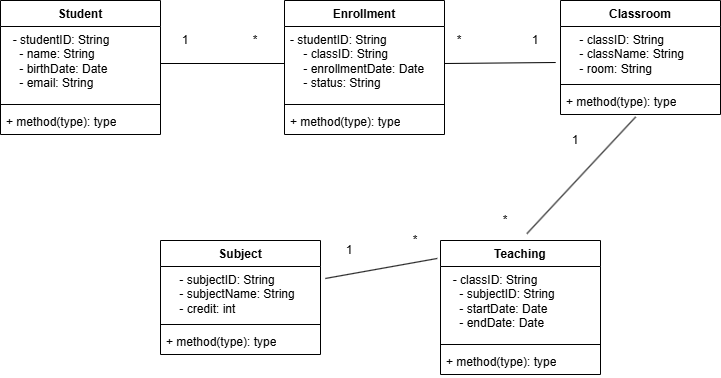

The diagram above was exported from draw.io. Its source (the exported page's mxGraphModel, read from the mxfile embedded in the PNG):
<mxGraphModel dx="1042" dy="630" grid="1" gridSize="10" guides="1" tooltips="1" connect="1" arrows="1" fold="1" page="1" pageScale="1" pageWidth="827" pageHeight="1169" math="0" shadow="0">
  <root>
    <mxCell id="0" />
    <mxCell id="1" parent="0" />
    <mxCell id="l6SHB8A5MtznRuzFUQ9G-1" value="Student" style="swimlane;fontStyle=1;align=center;verticalAlign=top;childLayout=stackLayout;horizontal=1;startSize=26;horizontalStack=0;resizeParent=1;resizeParentMax=0;resizeLast=0;collapsible=1;marginBottom=0;whiteSpace=wrap;html=1;" vertex="1" parent="1">
      <mxGeometry x="50" y="80" width="160" height="134" as="geometry" />
    </mxCell>
    <mxCell id="l6SHB8A5MtznRuzFUQ9G-2" value="&lt;div&gt;&amp;nbsp; - studentID: String&lt;/div&gt;&lt;div&gt;&amp;nbsp; &amp;nbsp; - name: String&lt;/div&gt;&lt;div&gt;&amp;nbsp; &amp;nbsp; - birthDate: Date&lt;/div&gt;&lt;div&gt;&amp;nbsp; &amp;nbsp; - email: String&lt;/div&gt;" style="text;strokeColor=none;fillColor=none;align=left;verticalAlign=top;spacingLeft=4;spacingRight=4;overflow=hidden;rotatable=0;points=[[0,0.5],[1,0.5]];portConstraint=eastwest;whiteSpace=wrap;html=1;" vertex="1" parent="l6SHB8A5MtznRuzFUQ9G-1">
      <mxGeometry y="26" width="160" height="74" as="geometry" />
    </mxCell>
    <mxCell id="l6SHB8A5MtznRuzFUQ9G-3" value="" style="line;strokeWidth=1;fillColor=none;align=left;verticalAlign=middle;spacingTop=-1;spacingLeft=3;spacingRight=3;rotatable=0;labelPosition=right;points=[];portConstraint=eastwest;strokeColor=inherit;" vertex="1" parent="l6SHB8A5MtznRuzFUQ9G-1">
      <mxGeometry y="100" width="160" height="8" as="geometry" />
    </mxCell>
    <mxCell id="l6SHB8A5MtznRuzFUQ9G-4" value="+ method(type): type" style="text;strokeColor=none;fillColor=none;align=left;verticalAlign=top;spacingLeft=4;spacingRight=4;overflow=hidden;rotatable=0;points=[[0,0.5],[1,0.5]];portConstraint=eastwest;whiteSpace=wrap;html=1;" vertex="1" parent="l6SHB8A5MtznRuzFUQ9G-1">
      <mxGeometry y="108" width="160" height="26" as="geometry" />
    </mxCell>
    <mxCell id="l6SHB8A5MtznRuzFUQ9G-5" value="Enrollment" style="swimlane;fontStyle=1;align=center;verticalAlign=top;childLayout=stackLayout;horizontal=1;startSize=26;horizontalStack=0;resizeParent=1;resizeParentMax=0;resizeLast=0;collapsible=1;marginBottom=0;whiteSpace=wrap;html=1;" vertex="1" parent="1">
      <mxGeometry x="334" y="80" width="160" height="134" as="geometry" />
    </mxCell>
    <mxCell id="l6SHB8A5MtznRuzFUQ9G-6" value="&lt;div&gt;- studentID: String&lt;/div&gt;&lt;div&gt;&amp;nbsp; &amp;nbsp; - classID: String&lt;/div&gt;&lt;div&gt;&amp;nbsp; &amp;nbsp; - enrollmentDate: Date&lt;/div&gt;&lt;div&gt;&amp;nbsp; &amp;nbsp; - status: String&lt;/div&gt;" style="text;strokeColor=none;fillColor=none;align=left;verticalAlign=top;spacingLeft=4;spacingRight=4;overflow=hidden;rotatable=0;points=[[0,0.5],[1,0.5]];portConstraint=eastwest;whiteSpace=wrap;html=1;" vertex="1" parent="l6SHB8A5MtznRuzFUQ9G-5">
      <mxGeometry y="26" width="160" height="74" as="geometry" />
    </mxCell>
    <mxCell id="l6SHB8A5MtznRuzFUQ9G-7" value="" style="line;strokeWidth=1;fillColor=none;align=left;verticalAlign=middle;spacingTop=-1;spacingLeft=3;spacingRight=3;rotatable=0;labelPosition=right;points=[];portConstraint=eastwest;strokeColor=inherit;" vertex="1" parent="l6SHB8A5MtznRuzFUQ9G-5">
      <mxGeometry y="100" width="160" height="8" as="geometry" />
    </mxCell>
    <mxCell id="l6SHB8A5MtznRuzFUQ9G-8" value="+ method(type): type" style="text;strokeColor=none;fillColor=none;align=left;verticalAlign=top;spacingLeft=4;spacingRight=4;overflow=hidden;rotatable=0;points=[[0,0.5],[1,0.5]];portConstraint=eastwest;whiteSpace=wrap;html=1;" vertex="1" parent="l6SHB8A5MtznRuzFUQ9G-5">
      <mxGeometry y="108" width="160" height="26" as="geometry" />
    </mxCell>
    <mxCell id="l6SHB8A5MtznRuzFUQ9G-10" value="Classroom" style="swimlane;fontStyle=1;align=center;verticalAlign=top;childLayout=stackLayout;horizontal=1;startSize=26;horizontalStack=0;resizeParent=1;resizeParentMax=0;resizeLast=0;collapsible=1;marginBottom=0;whiteSpace=wrap;html=1;" vertex="1" parent="1">
      <mxGeometry x="610" y="80" width="160" height="114" as="geometry" />
    </mxCell>
    <mxCell id="l6SHB8A5MtznRuzFUQ9G-11" value="&lt;div&gt;&amp;nbsp; &amp;nbsp; - classID: String&lt;/div&gt;&lt;div&gt;&amp;nbsp; &amp;nbsp; - className: String&lt;/div&gt;&lt;div&gt;&amp;nbsp; &amp;nbsp; - room: String&lt;/div&gt;" style="text;strokeColor=none;fillColor=none;align=left;verticalAlign=top;spacingLeft=4;spacingRight=4;overflow=hidden;rotatable=0;points=[[0,0.5],[1,0.5]];portConstraint=eastwest;whiteSpace=wrap;html=1;" vertex="1" parent="l6SHB8A5MtznRuzFUQ9G-10">
      <mxGeometry y="26" width="160" height="54" as="geometry" />
    </mxCell>
    <mxCell id="l6SHB8A5MtznRuzFUQ9G-12" value="" style="line;strokeWidth=1;fillColor=none;align=left;verticalAlign=middle;spacingTop=-1;spacingLeft=3;spacingRight=3;rotatable=0;labelPosition=right;points=[];portConstraint=eastwest;strokeColor=inherit;" vertex="1" parent="l6SHB8A5MtznRuzFUQ9G-10">
      <mxGeometry y="80" width="160" height="8" as="geometry" />
    </mxCell>
    <mxCell id="l6SHB8A5MtznRuzFUQ9G-13" value="+ method(type): type" style="text;strokeColor=none;fillColor=none;align=left;verticalAlign=top;spacingLeft=4;spacingRight=4;overflow=hidden;rotatable=0;points=[[0,0.5],[1,0.5]];portConstraint=eastwest;whiteSpace=wrap;html=1;" vertex="1" parent="l6SHB8A5MtznRuzFUQ9G-10">
      <mxGeometry y="88" width="160" height="26" as="geometry" />
    </mxCell>
    <mxCell id="l6SHB8A5MtznRuzFUQ9G-14" value="Teaching" style="swimlane;fontStyle=1;align=center;verticalAlign=top;childLayout=stackLayout;horizontal=1;startSize=26;horizontalStack=0;resizeParent=1;resizeParentMax=0;resizeLast=0;collapsible=1;marginBottom=0;whiteSpace=wrap;html=1;" vertex="1" parent="1">
      <mxGeometry x="490" y="320" width="160" height="134" as="geometry" />
    </mxCell>
    <mxCell id="l6SHB8A5MtznRuzFUQ9G-15" value="&lt;div&gt;&amp;nbsp; - classID: String&lt;/div&gt;&lt;div&gt;&amp;nbsp; &amp;nbsp; - subjectID: String&lt;/div&gt;&lt;div&gt;&amp;nbsp; &amp;nbsp; - startDate: Date&lt;/div&gt;&lt;div&gt;&amp;nbsp; &amp;nbsp; - endDate: Date&lt;/div&gt;" style="text;strokeColor=none;fillColor=none;align=left;verticalAlign=top;spacingLeft=4;spacingRight=4;overflow=hidden;rotatable=0;points=[[0,0.5],[1,0.5]];portConstraint=eastwest;whiteSpace=wrap;html=1;" vertex="1" parent="l6SHB8A5MtznRuzFUQ9G-14">
      <mxGeometry y="26" width="160" height="74" as="geometry" />
    </mxCell>
    <mxCell id="l6SHB8A5MtznRuzFUQ9G-16" value="" style="line;strokeWidth=1;fillColor=none;align=left;verticalAlign=middle;spacingTop=-1;spacingLeft=3;spacingRight=3;rotatable=0;labelPosition=right;points=[];portConstraint=eastwest;strokeColor=inherit;" vertex="1" parent="l6SHB8A5MtznRuzFUQ9G-14">
      <mxGeometry y="100" width="160" height="8" as="geometry" />
    </mxCell>
    <mxCell id="l6SHB8A5MtznRuzFUQ9G-17" value="+ method(type): type" style="text;strokeColor=none;fillColor=none;align=left;verticalAlign=top;spacingLeft=4;spacingRight=4;overflow=hidden;rotatable=0;points=[[0,0.5],[1,0.5]];portConstraint=eastwest;whiteSpace=wrap;html=1;" vertex="1" parent="l6SHB8A5MtznRuzFUQ9G-14">
      <mxGeometry y="108" width="160" height="26" as="geometry" />
    </mxCell>
    <mxCell id="l6SHB8A5MtznRuzFUQ9G-18" value="Subject" style="swimlane;fontStyle=1;align=center;verticalAlign=top;childLayout=stackLayout;horizontal=1;startSize=26;horizontalStack=0;resizeParent=1;resizeParentMax=0;resizeLast=0;collapsible=1;marginBottom=0;whiteSpace=wrap;html=1;" vertex="1" parent="1">
      <mxGeometry x="210" y="320" width="160" height="114" as="geometry" />
    </mxCell>
    <mxCell id="l6SHB8A5MtznRuzFUQ9G-19" value="&lt;div&gt;&amp;nbsp; &amp;nbsp; - subjectID: String&lt;/div&gt;&lt;div&gt;&amp;nbsp; &amp;nbsp; - subjectName: String&lt;/div&gt;&lt;div&gt;&amp;nbsp; &amp;nbsp; - credit: int&lt;/div&gt;" style="text;strokeColor=none;fillColor=none;align=left;verticalAlign=top;spacingLeft=4;spacingRight=4;overflow=hidden;rotatable=0;points=[[0,0.5],[1,0.5]];portConstraint=eastwest;whiteSpace=wrap;html=1;" vertex="1" parent="l6SHB8A5MtznRuzFUQ9G-18">
      <mxGeometry y="26" width="160" height="54" as="geometry" />
    </mxCell>
    <mxCell id="l6SHB8A5MtznRuzFUQ9G-20" value="" style="line;strokeWidth=1;fillColor=none;align=left;verticalAlign=middle;spacingTop=-1;spacingLeft=3;spacingRight=3;rotatable=0;labelPosition=right;points=[];portConstraint=eastwest;strokeColor=inherit;" vertex="1" parent="l6SHB8A5MtznRuzFUQ9G-18">
      <mxGeometry y="80" width="160" height="8" as="geometry" />
    </mxCell>
    <mxCell id="l6SHB8A5MtznRuzFUQ9G-21" value="+ method(type): type" style="text;strokeColor=none;fillColor=none;align=left;verticalAlign=top;spacingLeft=4;spacingRight=4;overflow=hidden;rotatable=0;points=[[0,0.5],[1,0.5]];portConstraint=eastwest;whiteSpace=wrap;html=1;" vertex="1" parent="l6SHB8A5MtznRuzFUQ9G-18">
      <mxGeometry y="88" width="160" height="26" as="geometry" />
    </mxCell>
    <mxCell id="l6SHB8A5MtznRuzFUQ9G-22" value="" style="endArrow=none;html=1;rounded=0;entryX=0;entryY=0.5;entryDx=0;entryDy=0;exitX=1;exitY=0.5;exitDx=0;exitDy=0;" edge="1" parent="1" source="l6SHB8A5MtznRuzFUQ9G-2" target="l6SHB8A5MtznRuzFUQ9G-6">
      <mxGeometry width="50" height="50" relative="1" as="geometry">
        <mxPoint x="220" y="170" as="sourcePoint" />
        <mxPoint x="270" y="120" as="targetPoint" />
      </mxGeometry>
    </mxCell>
    <mxCell id="l6SHB8A5MtznRuzFUQ9G-23" value="" style="endArrow=none;html=1;rounded=0;entryX=-0.03;entryY=0.667;entryDx=0;entryDy=0;entryPerimeter=0;exitX=1;exitY=0.5;exitDx=0;exitDy=0;" edge="1" parent="1" source="l6SHB8A5MtznRuzFUQ9G-6" target="l6SHB8A5MtznRuzFUQ9G-11">
      <mxGeometry width="50" height="50" relative="1" as="geometry">
        <mxPoint x="530" y="190" as="sourcePoint" />
        <mxPoint x="590" y="140" as="targetPoint" />
      </mxGeometry>
    </mxCell>
    <mxCell id="l6SHB8A5MtznRuzFUQ9G-24" value="" style="endArrow=none;html=1;rounded=0;entryX=0.47;entryY=1.092;entryDx=0;entryDy=0;entryPerimeter=0;exitX=0.54;exitY=-0.051;exitDx=0;exitDy=0;exitPerimeter=0;" edge="1" parent="1" source="l6SHB8A5MtznRuzFUQ9G-14" target="l6SHB8A5MtznRuzFUQ9G-13">
      <mxGeometry width="50" height="50" relative="1" as="geometry">
        <mxPoint x="620" y="250" as="sourcePoint" />
        <mxPoint x="670" y="200" as="targetPoint" />
      </mxGeometry>
    </mxCell>
    <mxCell id="l6SHB8A5MtznRuzFUQ9G-25" value="" style="endArrow=none;html=1;rounded=0;entryX=-0.02;entryY=0.134;entryDx=0;entryDy=0;entryPerimeter=0;exitX=1.03;exitY=0.222;exitDx=0;exitDy=0;exitPerimeter=0;" edge="1" parent="1" source="l6SHB8A5MtznRuzFUQ9G-19" target="l6SHB8A5MtznRuzFUQ9G-14">
      <mxGeometry width="50" height="50" relative="1" as="geometry">
        <mxPoint x="400" y="320" as="sourcePoint" />
        <mxPoint x="450" y="270" as="targetPoint" />
      </mxGeometry>
    </mxCell>
    <mxCell id="l6SHB8A5MtznRuzFUQ9G-26" value="1" style="text;html=1;whiteSpace=wrap;strokeColor=none;fillColor=none;align=center;verticalAlign=middle;rounded=0;" vertex="1" parent="1">
      <mxGeometry x="220" y="110" width="30" height="20" as="geometry" />
    </mxCell>
    <mxCell id="l6SHB8A5MtznRuzFUQ9G-27" value="*" style="text;html=1;whiteSpace=wrap;strokeColor=none;fillColor=none;align=center;verticalAlign=middle;rounded=0;" vertex="1" parent="1">
      <mxGeometry x="290" y="110" width="30" height="20" as="geometry" />
    </mxCell>
    <mxCell id="l6SHB8A5MtznRuzFUQ9G-28" value="*" style="text;html=1;whiteSpace=wrap;strokeColor=none;fillColor=none;align=center;verticalAlign=middle;rounded=0;" vertex="1" parent="1">
      <mxGeometry x="494" y="110" width="30" height="20" as="geometry" />
    </mxCell>
    <mxCell id="l6SHB8A5MtznRuzFUQ9G-29" value="1" style="text;html=1;whiteSpace=wrap;strokeColor=none;fillColor=none;align=center;verticalAlign=middle;rounded=0;" vertex="1" parent="1">
      <mxGeometry x="570" y="110" width="30" height="20" as="geometry" />
    </mxCell>
    <mxCell id="l6SHB8A5MtznRuzFUQ9G-30" value="1" style="text;html=1;whiteSpace=wrap;strokeColor=none;fillColor=none;align=center;verticalAlign=middle;rounded=0;" vertex="1" parent="1">
      <mxGeometry x="610" y="210" width="30" height="20" as="geometry" />
    </mxCell>
    <mxCell id="l6SHB8A5MtznRuzFUQ9G-31" value="*" style="text;html=1;whiteSpace=wrap;strokeColor=none;fillColor=none;align=center;verticalAlign=middle;rounded=0;" vertex="1" parent="1">
      <mxGeometry x="540" y="290" width="30" height="20" as="geometry" />
    </mxCell>
    <mxCell id="l6SHB8A5MtznRuzFUQ9G-32" value="*" style="text;html=1;whiteSpace=wrap;strokeColor=none;fillColor=none;align=center;verticalAlign=middle;rounded=0;" vertex="1" parent="1">
      <mxGeometry x="450" y="310" width="30" height="20" as="geometry" />
    </mxCell>
    <mxCell id="l6SHB8A5MtznRuzFUQ9G-33" value="1" style="text;html=1;whiteSpace=wrap;strokeColor=none;fillColor=none;align=center;verticalAlign=middle;rounded=0;" vertex="1" parent="1">
      <mxGeometry x="384" y="320" width="30" height="20" as="geometry" />
    </mxCell>
  </root>
</mxGraphModel>